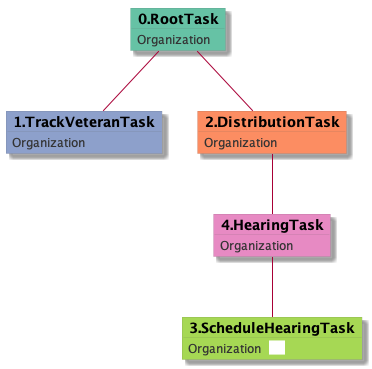

The diagram above was rendered by PlantUML. Its source (embedded in the PNG):
@startuml
skinparam {
  ObjectBorderColor #555
  ObjectBorderThickness 0
  ObjectFontStyle bold
  ObjectFontSize 14
  ObjectAttributeFontColor #333
  ObjectAttributeFontSize 12
}
  object 0.RootTask #66c2a5 {
Organization
}
  object 1.TrackVeteranTask #8da0cb {
Organization
}
  object 2.DistributionTask #fc8d62 {
Organization
}
  object 3.ScheduleHearingTask #a6d854 {
Organization  <back:white>    </back>
}
  object 4.HearingTask #e78ac3 {
Organization
}
0.RootTask -- 1.TrackVeteranTask
0.RootTask -- 2.DistributionTask
4.HearingTask -- 3.ScheduleHearingTask
2.DistributionTask -- 4.HearingTask
@enduml